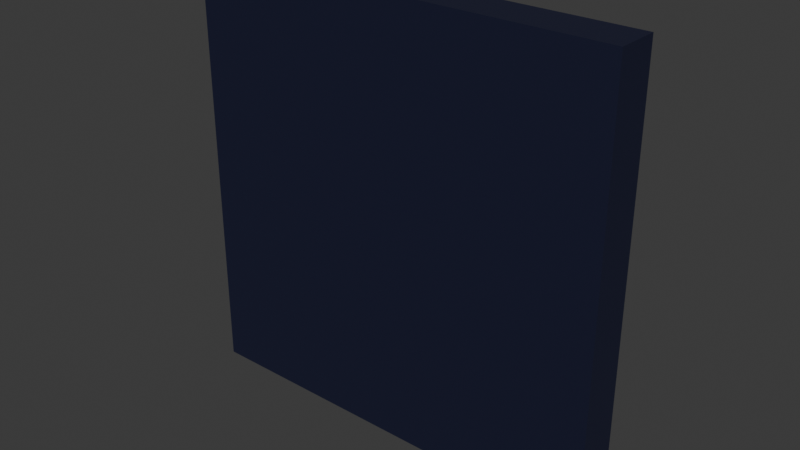 # Source: wall_tile_plane.blend  (saved by Blender 5.0.118; exported with 4.5.12 LTS)
import bpy
from mathutils import Matrix  # noqa: F401  (used for matrix-valued properties, if any)

bpy.ops.wm.read_factory_settings(use_empty=True)
scene = bpy.context.scene
scene.name = 'Scene'

# ---- collections
col_collection = bpy.data.collections.new('Collection'); scene.collection.children.link(col_collection)

# ---- materials (node trees are filled in below, after node groups)
mat_material = bpy.data.materials.new('Material')
mat_material.alpha_threshold = 0.0
mat_material.use_backface_culling_lightprobe_volume = False
mat_material.roughness = 0.5
mat_material.line_color = (0.0, 0.0, 0.0, 1.0)

# ---- material node trees
mat_material.use_nodes = True; mat_material.node_tree.nodes.clear()
_N = mat_material.node_tree.nodes; _L = mat_material.node_tree.links
n0 = _N.new('ShaderNodeOutputMaterial'); n0.name = 'Material Output'; n0.location = (200, 100)
n1 = _N.new('ShaderNodeBsdfPrincipled'); n1.name = 'Principled BSDF'; n1.location = (-200, 100)
n1.inputs[0].default_value = (0.01262, 0.01516, 0.04477, 1.0)
n1.inputs[1].default_value = 0.2
_L.new(n1.outputs[0], n0.inputs[0])
n0.is_active_output = True

# ---- world
world_world = bpy.data.worlds.new('World'); scene.world = world_world
world_world.use_nodes = True; world_world.node_tree.nodes.clear()
_N = world_world.node_tree.nodes; _L = world_world.node_tree.links
n0 = _N.new('ShaderNodeOutputWorld'); n0.name = 'World Output'; n0.location = (200, 100)
n1 = _N.new('ShaderNodeBackground'); n1.name = 'Background'; n1.location = (-200, 100)
n1.inputs[0].default_value = (0.05088, 0.05088, 0.05088, 1.0)
_L.new(n1.outputs[0], n0.inputs[0])
n0.is_active_output = True
world_world.color = (0.05088, 0.05088, 0.05088)
world_world.sun_shadow_jitter_overblur = 0.0

# ---- meshes
me_cube = bpy.data.meshes.new('Cube')
me_cube.from_pydata([(1.0, 1.0, 1.0), (1.0, 1.0, -1.0), (1.0, -1.0, 1.0), (1.0, -1.0, -1.0), (-1.0, 1.0, 1.0), (-1.0, 1.0, -1.0), (-1.0, -1.0, 1.0), (-1.0, -1.0, -1.0)], [], [(0, 4, 6, 2), (3, 2, 6, 7), (7, 6, 4, 5), (5, 1, 3, 7), (1, 0, 2, 3), (5, 4, 0, 1)])
_uv = me_cube.uv_layers.new(name='UVMap')
_uv.uv.foreach_set('vector', [0.625, 0.5, 0.875, 0.5, 0.875, 0.75, 0.625, 0.75, 0.375, 0.75, 0.625, 0.75, 0.625, 1.0, 0.375, 1.0, 0.375, 0.0, 0.625, 0.0, 0.625, 0.25, 0.375, 0.25, 0.125, 0.5, 0.375, 0.5, 0.375, 0.75, 0.125, 0.75, 0.375, 0.5, 0.625, 0.5, 0.625, 0.75, 0.375, 0.75, 0.375, 0.25, 0.625, 0.25, 0.625, 0.5, 0.375, 0.5])
me_cube.materials.append(mat_material)
me_cube.use_mirror_vertex_groups = False
me_cube.update()

# ---- objects
ob_floorbase_col = bpy.data.objects.new('FloorBase-col', me_cube)

# ---- transforms, parenting, visibility, modifiers, constraints
ob_floorbase_col.location = (0.0, 0.0, 0.0)
ob_floorbase_col.rotation_euler = (-1.571, -0.0, 0.0)
ob_floorbase_col.scale = (2.0, 2.0, 0.2)
ob_floorbase_col.lock_rotations_4d = False
ob_floorbase_col.empty_display_type = 'ARROWS'
ob_floorbase_col.lineart.crease_threshold = 0.0

# ---- collection membership
col_collection.objects.link(ob_floorbase_col)

# ---- scene / render settings (as saved in the file)
scene.frame_start = 1; scene.frame_end = 250; scene.frame_set(1)
scene.render.engine = 'BLENDER_EEVEE_NEXT'
scene.render.bake_bias = 0.0
scene.render.bake_samples = 0
scene.cycles.sampling_pattern = 'TABULATED_SOBOL'
scene.eevee.use_volume_custom_range = False
bpy.context.view_layer.update()

# ---- added for rendering (the .blend has no active camera and no usable light): camera, sun
cam_auto = bpy.data.cameras.new('AutoCamera')
cam_auto.lens = 50.0
cam_auto.sensor_width = 36.0
cam_auto.clip_end = 1000.0
ob_auto_camera = bpy.data.objects.new('AutoCamera', cam_auto)
scene.collection.objects.link(ob_auto_camera)
ob_auto_camera.location = (5.24693, -6.29632, 4.19754)
ob_auto_camera.rotation_euler = (1.09748, -7.21219e-08, 0.694738)
scene.camera = ob_auto_camera
light_auto_sun = bpy.data.lights.new('AutoSun', 'SUN')
light_auto_sun.energy = 3.0
light_auto_sun.angle = 0.0523599
ob_auto_sun = bpy.data.objects.new('AutoSun', light_auto_sun)
scene.collection.objects.link(ob_auto_sun)
ob_auto_sun.rotation_euler = (0.872665, 0.174533, 0.523599)
bpy.context.view_layer.update()
